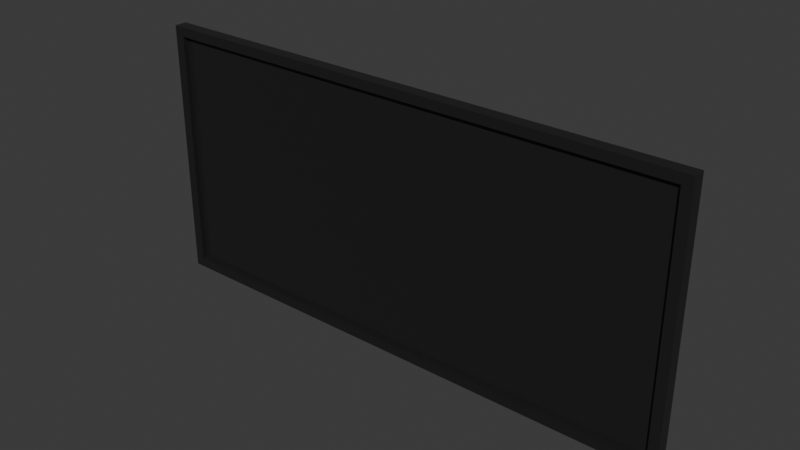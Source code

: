 # Source: tv.blend  (saved by Blender 4.3.34; exported with 4.5.12 LTS)
import bpy
from mathutils import Matrix  # noqa: F401  (used for matrix-valued properties, if any)

bpy.ops.wm.read_factory_settings(use_empty=True)
scene = bpy.context.scene
scene.name = 'Scene'

# ---- collections
col_collection = bpy.data.collections.new('Collection'); scene.collection.children.link(col_collection)

# ---- materials (node trees are filled in below, after node groups)
mat_material = bpy.data.materials.new('Material')
mat_material.alpha_threshold = 0.0
mat_material.roughness = 0.5
mat_material.line_color = (0.0, 0.0, 0.0, 1.0)

# ---- material node trees
mat_material.use_nodes = True; mat_material.node_tree.nodes.clear()
_N = mat_material.node_tree.nodes; _L = mat_material.node_tree.links
n0 = _N.new('ShaderNodeOutputMaterial'); n0.name = 'Material Output'; n0.location = (300, 300)
n1 = _N.new('ShaderNodeBsdfPrincipled'); n1.name = 'Principled BSDF'; n1.location = (10, 300)
n1.inputs[0].default_value = (0.01648, 0.01648, 0.01648, 1.0)
n1.inputs[2].default_value = 0.3073
n1.inputs[3].default_value = 1.45
_L.new(n1.outputs[0], n0.inputs[0])
n0.is_active_output = True

# ---- world
world_world = bpy.data.worlds.new('World'); scene.world = world_world
world_world.use_nodes = True; world_world.node_tree.nodes.clear()
_N = world_world.node_tree.nodes; _L = world_world.node_tree.links
n0 = _N.new('ShaderNodeOutputWorld'); n0.name = 'World Output'; n0.location = (300, 300)
n1 = _N.new('ShaderNodeBackground'); n1.name = 'Background'; n1.location = (10, 300)
n1.inputs[0].default_value = (0.05088, 0.05088, 0.05088, 1.0)
_L.new(n1.outputs[0], n0.inputs[0])
n0.is_active_output = True
world_world.color = (0.05088, 0.05088, 0.05088)
world_world.sun_shadow_jitter_overblur = 0.0

# ---- meshes
me_cube = bpy.data.meshes.new('Cube')
me_cube.from_pydata([(2.163, 0.1193, 1.042), (2.163, 0.1193, -1.042), (2.799, -0.1032, 1.348), (2.799, -0.1032, -1.348), (-2.163, 0.1193, 1.042), (-2.163, 0.1193, -1.042), (-2.799, -0.1032, 1.348), (-2.799, -0.1032, -1.348), (2.697, -0.1032, 1.25), (2.697, -0.1032, -1.25), (-2.697, -0.1032, 1.25), (-2.697, -0.1032, -1.25), (2.697, -0.05406, 1.25), (2.697, -0.05406, -1.25), (-2.697, -0.05406, 1.25), (-2.697, -0.05406, -1.25), (-2.799, 0.02562, -1.348), (2.799, 0.02562, 1.348), (-2.799, 0.02562, 1.348), (2.799, 0.02562, -1.348)], [], [(17, 18, 6, 2), (6, 7, 11, 10), (16, 18, 4, 5), (16, 19, 3, 7), (19, 17, 2, 3), (5, 4, 0, 1), (8, 10, 14, 12), (7, 3, 9, 11), (2, 6, 10, 8), (3, 2, 8, 9), (13, 12, 14, 15), (10, 11, 15, 14), (11, 9, 13, 15), (9, 8, 12, 13), (1, 0, 17, 19), (5, 1, 19, 16), (7, 6, 18, 16), (0, 4, 18, 17)])
_uv = me_cube.uv_layers.new(name='UVMap')
_uv.uv.foreach_set('vector', [0.625, 0.6053, 0.875, 0.6053, 0.875, 0.75, 0.625, 0.75, 0.625, 0.0, 0.375, 0.0, 0.375, 0.0, 0.625, 0.0, 0.375, 0.1447, 0.625, 0.1447, 0.625, 0.25, 0.375, 0.25, 0.125, 0.6053, 0.375, 0.6053, 0.375, 0.75, 0.125, 0.75, 0.375, 0.6053, 0.625, 0.6053, 0.625, 0.75, 0.375, 0.75, 0.375, 0.25, 0.625, 0.25, 0.625, 0.5, 0.375, 0.5, 0.625, 0.75, 0.875, 0.75, 0.875, 0.75, 0.625, 0.75, 0.125, 0.75, 0.375, 0.75, 0.375, 0.75, 0.125, 0.75, 0.625, 0.75, 0.875, 0.75, 0.875, 0.75, 0.625, 0.75, 0.375, 0.75, 0.625, 0.75, 0.625, 0.75, 0.375, 0.75, 0.375, 0.75, 0.625, 0.75, 0.625, 1.0, 0.375, 1.0, 0.625, 0.0, 0.375, 0.0, 0.375, 0.0, 0.625, 0.0, 0.125, 0.75, 0.375, 0.75, 0.375, 0.75, 0.125, 0.75, 0.375, 0.75, 0.625, 0.75, 0.625, 0.75, 0.375, 0.75, 0.375, 0.5, 0.625, 0.5, 0.625, 0.6053, 0.375, 0.6053, 0.125, 0.5, 0.375, 0.5, 0.375, 0.6053, 0.125, 0.6053, 0.375, 0.0, 0.625, 0.0, 0.625, 0.1447, 0.375, 0.1447, 0.625, 0.5, 0.875, 0.5, 0.875, 0.6053, 0.625, 0.6053])
me_cube.materials.append(mat_material)
me_cube.use_mirror_vertex_groups = False
me_cube.update()

# ---- objects
ob_cube = bpy.data.objects.new('Cube', me_cube)

# ---- transforms, parenting, visibility, modifiers, constraints
ob_cube.location = (0.0, 0.0, 0.0)
ob_cube.lock_rotations_4d = False
ob_cube.empty_display_type = 'ARROWS'
ob_cube.lineart.crease_threshold = 0.0

# ---- collection membership
col_collection.objects.link(ob_cube)

# ---- scene / render settings (as saved in the file)
scene.frame_start = 1; scene.frame_end = 250; scene.frame_set(1)
scene.render.engine = 'BLENDER_EEVEE_NEXT'
bpy.context.view_layer.update()

# ---- added for rendering (the .blend has no active camera and no usable light): camera, sun
cam_auto = bpy.data.cameras.new('AutoCamera')
cam_auto.lens = 50.0
cam_auto.sensor_width = 36.0
cam_auto.clip_end = 1000.0
ob_auto_camera = bpy.data.objects.new('AutoCamera', cam_auto)
scene.collection.objects.link(ob_auto_camera)
ob_auto_camera.location = (5.75198, -6.89433, 4.60159)
ob_auto_camera.rotation_euler = (1.09748, -7.21219e-08, 0.694738)
scene.camera = ob_auto_camera
light_auto_sun = bpy.data.lights.new('AutoSun', 'SUN')
light_auto_sun.energy = 3.0
light_auto_sun.angle = 0.0523599
ob_auto_sun = bpy.data.objects.new('AutoSun', light_auto_sun)
scene.collection.objects.link(ob_auto_sun)
ob_auto_sun.rotation_euler = (0.872665, 0.174533, 0.523599)
bpy.context.view_layer.update()
